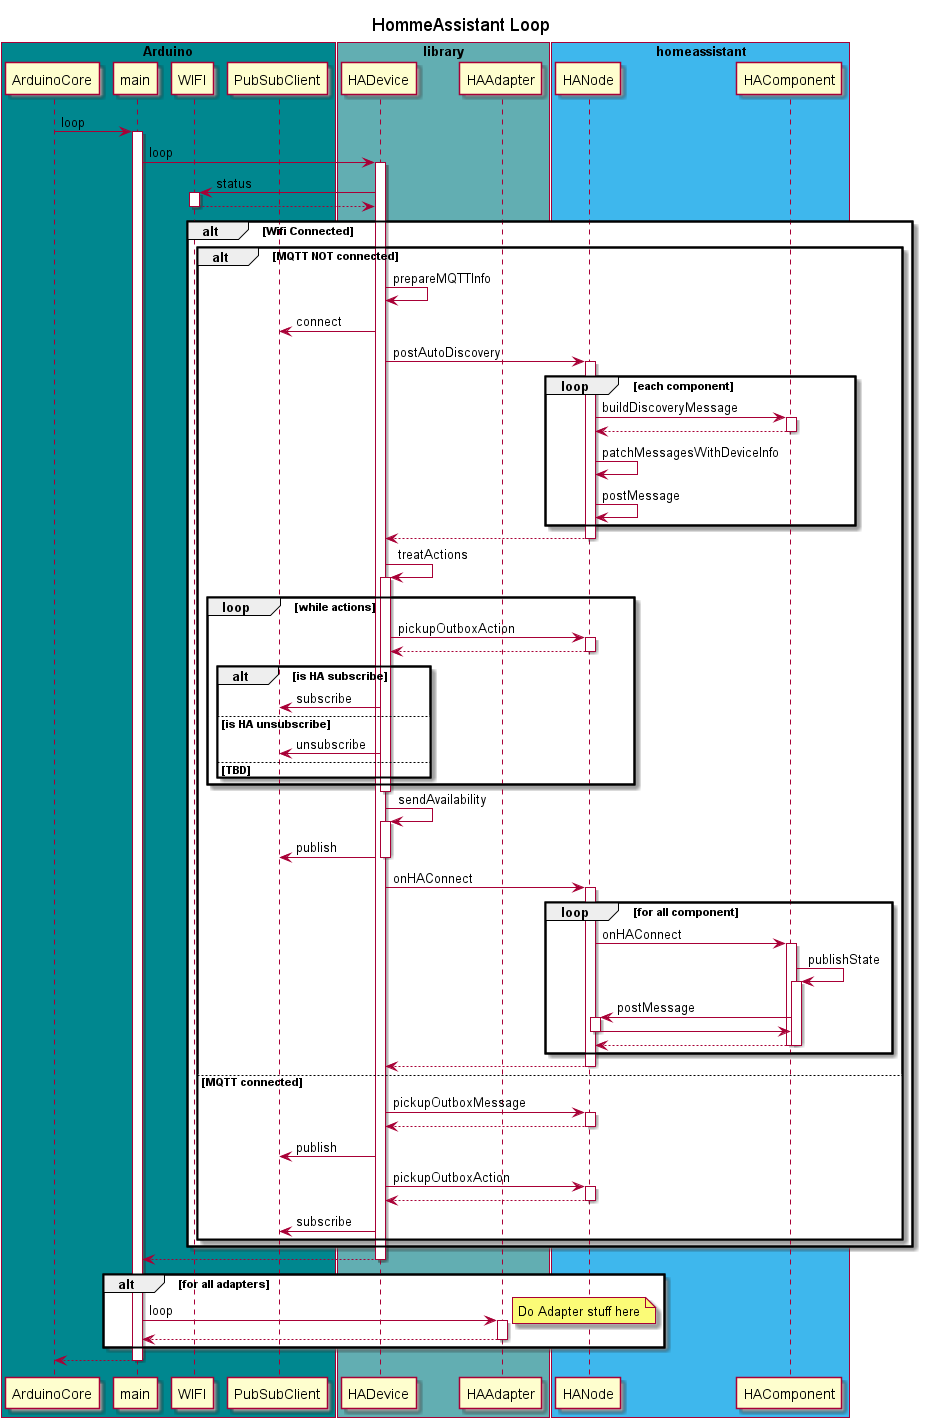

The diagram above was rendered by PlantUML. Its source (embedded in the PNG):
@startuml
title HommeAssistant Loop

box "Arduino" #00878F
participant ArduinoCore
participant main
participant WIFI
participant PubSubClient
end box

box "library" #62AEB2
participant HADevice
participant HAAdapter
end box

box "homeassistant" #3eb7ed
participant HANode
participant HAComponent
end box

ArduinoCore->main : loop
activate main

main->HADevice : loop
activate HADevice
HADevice->WIFI : status
activate WIFI
return

alt Wifi Connected

  alt MQTT NOT connected

    HADevice->HADevice:prepareMQTTInfo
    HADevice->PubSubClient:connect

    HADevice->HANode:postAutoDiscovery
    activate HANode
    loop each component
      HANode->HAComponent:buildDiscoveryMessage
      activate HAComponent
      return
      HANode->HANode:patchMessagesWithDeviceInfo
      HANode->HANode:postMessage
    end
    HADevice<--HANode:
    deactivate HANode

    HADevice->HADevice:treatActions
    activate HADevice
    loop while actions
      HADevice->HANode:pickupOutboxAction
      activate HANode
      HADevice<--HANode:
      deactivate HANode
      alt is HA subscribe
        HADevice->PubSubClient:subscribe
      else is HA unsubscribe
        HADevice->PubSubClient:unsubscribe
      else TBD
      end

    end
    deactivate HADevice


    HADevice->HADevice:sendAvailability
    activate HADevice
    HADevice->PubSubClient:publish
    deactivate HADevice

    HADevice->HANode:onHAConnect
    activate HANode
    loop for all component
      HANode->HAComponent:onHAConnect
      activate HAComponent
      HAComponent->HAComponent:publishState
      activate HAComponent
      HAComponent->HANode:postMessage
      activate HANode
      HAComponent<-HANode:
      deactivate HANode
      HANode<--HAComponent:
      deactivate HAComponent
      deactivate HAComponent
    end
    HADevice<--HANode:
    deactivate HANode

  else MQTT connected

    HADevice->HANode:pickupOutboxMessage
    activate HANode
    HADevice<--HANode:
    deactivate HANode
    HADevice->PubSubClient:publish



    HADevice->HANode:pickupOutboxAction
    activate HANode
    HADevice<--HANode:
    deactivate HANode
    HADevice->PubSubClient:subscribe
  end
end

main<--HADevice:
deactivate HADevice

alt for all adapters
  main->HAAdapter : loop
  activate HAAdapter
  note right : Do Adapter stuff here
  return
end



ArduinoCore<--main :
deactivate main
@enduml